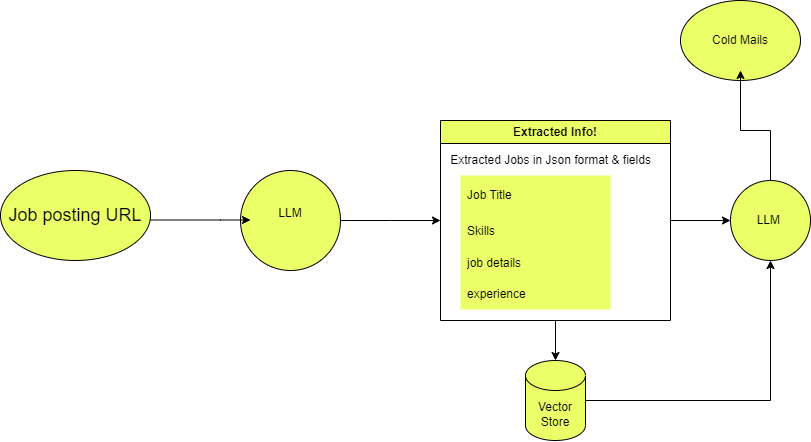

The diagram above was exported from draw.io. Its source (the exported page's mxGraphModel, read from the mxfile embedded in the PNG):
<mxGraphModel dx="1942" dy="980" grid="1" gridSize="10" guides="1" tooltips="1" connect="1" arrows="1" fold="1" page="1" pageScale="1" pageWidth="850" pageHeight="1100" math="0" shadow="0">
  <root>
    <mxCell id="0" />
    <mxCell id="1" parent="0" />
    <mxCell id="A5ECATa8kVjXAOXwuefa-1" value="&lt;font style=&quot;font-size: 18px;&quot;&gt;Job posting URL&lt;/font&gt;" style="ellipse;whiteSpace=wrap;html=1;fillColor=#EBFF69;" vertex="1" parent="1">
      <mxGeometry x="20" y="180" width="150" height="90" as="geometry" />
    </mxCell>
    <mxCell id="A5ECATa8kVjXAOXwuefa-8" style="edgeStyle=orthogonalEdgeStyle;rounded=0;orthogonalLoop=1;jettySize=auto;html=1;" edge="1" parent="1" source="A5ECATa8kVjXAOXwuefa-2">
      <mxGeometry relative="1" as="geometry">
        <mxPoint x="460" y="230" as="targetPoint" />
      </mxGeometry>
    </mxCell>
    <mxCell id="A5ECATa8kVjXAOXwuefa-2" value="LLM&lt;div&gt;&lt;br&gt;&lt;/div&gt;" style="ellipse;whiteSpace=wrap;html=1;aspect=fixed;fillColor=#EBFF69;" vertex="1" parent="1">
      <mxGeometry x="260" y="180" width="100" height="100" as="geometry" />
    </mxCell>
    <mxCell id="A5ECATa8kVjXAOXwuefa-23" style="edgeStyle=orthogonalEdgeStyle;rounded=0;orthogonalLoop=1;jettySize=auto;html=1;" edge="1" parent="1" source="A5ECATa8kVjXAOXwuefa-3" target="A5ECATa8kVjXAOXwuefa-22">
      <mxGeometry relative="1" as="geometry" />
    </mxCell>
    <mxCell id="A5ECATa8kVjXAOXwuefa-3" value="Extracted Info!" style="swimlane;whiteSpace=wrap;html=1;fillColor=#EBFF69;" vertex="1" parent="1">
      <mxGeometry x="460" y="130" width="230" height="200" as="geometry" />
    </mxCell>
    <mxCell id="A5ECATa8kVjXAOXwuefa-4" value="Extracted Jobs in Json format &amp;amp; fields" style="text;html=1;align=center;verticalAlign=middle;resizable=0;points=[];autosize=1;strokeColor=none;fillColor=none;" vertex="1" parent="A5ECATa8kVjXAOXwuefa-3">
      <mxGeometry y="25" width="220" height="30" as="geometry" />
    </mxCell>
    <mxCell id="A5ECATa8kVjXAOXwuefa-10" value="" style="shape=table;startSize=0;container=1;collapsible=0;childLayout=tableLayout;fontSize=11;fillColor=#EBFF69;strokeColor=none;" vertex="1" parent="A5ECATa8kVjXAOXwuefa-3">
      <mxGeometry x="20" y="55" width="150" height="134" as="geometry" />
    </mxCell>
    <mxCell id="A5ECATa8kVjXAOXwuefa-11" value="" style="shape=tableRow;horizontal=0;startSize=0;swimlaneHead=0;swimlaneBody=0;strokeColor=inherit;top=0;left=0;bottom=0;right=0;collapsible=0;dropTarget=0;fillColor=none;points=[[0,0.5],[1,0.5]];portConstraint=eastwest;fontSize=16;" vertex="1" parent="A5ECATa8kVjXAOXwuefa-10">
      <mxGeometry width="150" height="40" as="geometry" />
    </mxCell>
    <mxCell id="A5ECATa8kVjXAOXwuefa-12" value="Job Title" style="shape=partialRectangle;html=1;whiteSpace=wrap;connectable=0;strokeColor=inherit;overflow=hidden;fillColor=none;top=0;left=0;bottom=0;right=0;pointerEvents=1;fontSize=12;align=left;spacingLeft=5;" vertex="1" parent="A5ECATa8kVjXAOXwuefa-11">
      <mxGeometry width="150" height="40" as="geometry">
        <mxRectangle width="150" height="40" as="alternateBounds" />
      </mxGeometry>
    </mxCell>
    <mxCell id="A5ECATa8kVjXAOXwuefa-13" value="" style="shape=tableRow;horizontal=0;startSize=0;swimlaneHead=0;swimlaneBody=0;strokeColor=inherit;top=0;left=0;bottom=0;right=0;collapsible=0;dropTarget=0;fillColor=none;points=[[0,0.5],[1,0.5]];portConstraint=eastwest;fontSize=16;" vertex="1" parent="A5ECATa8kVjXAOXwuefa-10">
      <mxGeometry y="40" width="150" height="32" as="geometry" />
    </mxCell>
    <mxCell id="A5ECATa8kVjXAOXwuefa-14" value="Skills" style="shape=partialRectangle;html=1;whiteSpace=wrap;connectable=0;strokeColor=inherit;overflow=hidden;fillColor=none;top=0;left=0;bottom=0;right=0;pointerEvents=1;fontSize=12;align=left;spacingLeft=5;" vertex="1" parent="A5ECATa8kVjXAOXwuefa-13">
      <mxGeometry width="150" height="32" as="geometry">
        <mxRectangle width="150" height="32" as="alternateBounds" />
      </mxGeometry>
    </mxCell>
    <mxCell id="A5ECATa8kVjXAOXwuefa-15" value="" style="shape=tableRow;horizontal=0;startSize=0;swimlaneHead=0;swimlaneBody=0;strokeColor=inherit;top=0;left=0;bottom=0;right=0;collapsible=0;dropTarget=0;fillColor=none;points=[[0,0.5],[1,0.5]];portConstraint=eastwest;fontSize=16;" vertex="1" parent="A5ECATa8kVjXAOXwuefa-10">
      <mxGeometry y="72" width="150" height="31" as="geometry" />
    </mxCell>
    <mxCell id="A5ECATa8kVjXAOXwuefa-16" value="job details" style="shape=partialRectangle;html=1;whiteSpace=wrap;connectable=0;strokeColor=inherit;overflow=hidden;fillColor=none;top=0;left=0;bottom=0;right=0;pointerEvents=1;fontSize=12;align=left;spacingLeft=5;" vertex="1" parent="A5ECATa8kVjXAOXwuefa-15">
      <mxGeometry width="150" height="31" as="geometry">
        <mxRectangle width="150" height="31" as="alternateBounds" />
      </mxGeometry>
    </mxCell>
    <mxCell id="A5ECATa8kVjXAOXwuefa-17" style="shape=tableRow;horizontal=0;startSize=0;swimlaneHead=0;swimlaneBody=0;strokeColor=inherit;top=0;left=0;bottom=0;right=0;collapsible=0;dropTarget=0;fillColor=none;points=[[0,0.5],[1,0.5]];portConstraint=eastwest;fontSize=16;" vertex="1" parent="A5ECATa8kVjXAOXwuefa-10">
      <mxGeometry y="103" width="150" height="31" as="geometry" />
    </mxCell>
    <mxCell id="A5ECATa8kVjXAOXwuefa-18" value="experience" style="shape=partialRectangle;html=1;whiteSpace=wrap;connectable=0;strokeColor=inherit;overflow=hidden;fillColor=none;top=0;left=0;bottom=0;right=0;pointerEvents=1;fontSize=12;align=left;spacingLeft=5;" vertex="1" parent="A5ECATa8kVjXAOXwuefa-17">
      <mxGeometry width="150" height="31" as="geometry">
        <mxRectangle width="150" height="31" as="alternateBounds" />
      </mxGeometry>
    </mxCell>
    <mxCell id="A5ECATa8kVjXAOXwuefa-6" value="" style="endArrow=classic;html=1;rounded=0;" edge="1" parent="1">
      <mxGeometry width="50" height="50" relative="1" as="geometry">
        <mxPoint x="170" y="229.5" as="sourcePoint" />
        <mxPoint x="270" y="229.5" as="targetPoint" />
        <Array as="points">
          <mxPoint x="240" y="229.5" />
        </Array>
      </mxGeometry>
    </mxCell>
    <mxCell id="A5ECATa8kVjXAOXwuefa-24" style="edgeStyle=orthogonalEdgeStyle;rounded=0;orthogonalLoop=1;jettySize=auto;html=1;entryX=0.5;entryY=1;entryDx=0;entryDy=0;" edge="1" parent="1" source="A5ECATa8kVjXAOXwuefa-19" target="A5ECATa8kVjXAOXwuefa-22">
      <mxGeometry relative="1" as="geometry" />
    </mxCell>
    <mxCell id="A5ECATa8kVjXAOXwuefa-19" value="Vector&lt;div&gt;Store&lt;/div&gt;" style="shape=cylinder3;whiteSpace=wrap;html=1;boundedLbl=1;backgroundOutline=1;size=15;fillColor=#EBFF69;" vertex="1" parent="1">
      <mxGeometry x="545" y="370" width="60" height="80" as="geometry" />
    </mxCell>
    <mxCell id="A5ECATa8kVjXAOXwuefa-20" style="edgeStyle=orthogonalEdgeStyle;rounded=0;orthogonalLoop=1;jettySize=auto;html=1;entryX=0.5;entryY=0;entryDx=0;entryDy=0;entryPerimeter=0;" edge="1" parent="1" source="A5ECATa8kVjXAOXwuefa-3" target="A5ECATa8kVjXAOXwuefa-19">
      <mxGeometry relative="1" as="geometry" />
    </mxCell>
    <mxCell id="A5ECATa8kVjXAOXwuefa-22" value="LLM&amp;nbsp;" style="ellipse;whiteSpace=wrap;html=1;aspect=fixed;fillColor=#EBFF69;" vertex="1" parent="1">
      <mxGeometry x="750" y="190" width="80" height="80" as="geometry" />
    </mxCell>
    <mxCell id="A5ECATa8kVjXAOXwuefa-25" value="Cold Mails" style="ellipse;whiteSpace=wrap;html=1;fillColor=#EBFF69;" vertex="1" parent="1">
      <mxGeometry x="700" y="10" width="120" height="80" as="geometry" />
    </mxCell>
    <mxCell id="A5ECATa8kVjXAOXwuefa-26" style="edgeStyle=orthogonalEdgeStyle;rounded=0;orthogonalLoop=1;jettySize=auto;html=1;entryX=0.5;entryY=0.875;entryDx=0;entryDy=0;entryPerimeter=0;" edge="1" parent="1" source="A5ECATa8kVjXAOXwuefa-22" target="A5ECATa8kVjXAOXwuefa-25">
      <mxGeometry relative="1" as="geometry" />
    </mxCell>
  </root>
</mxGraphModel>